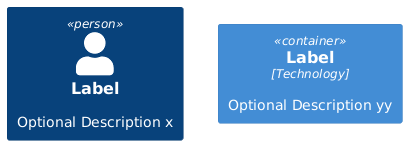

The diagram above was rendered by PlantUML. Its source (embedded in the PNG):
@startuml

!include https://raw.githubusercontent.com/plantuml-stdlib/C4-PlantUML/master/C4_Container.puml


Person(personAlias, "Label", "Optional Description x")
Container(containerAlias, "Label", "Technology", "Optional Description yy")
@enduml